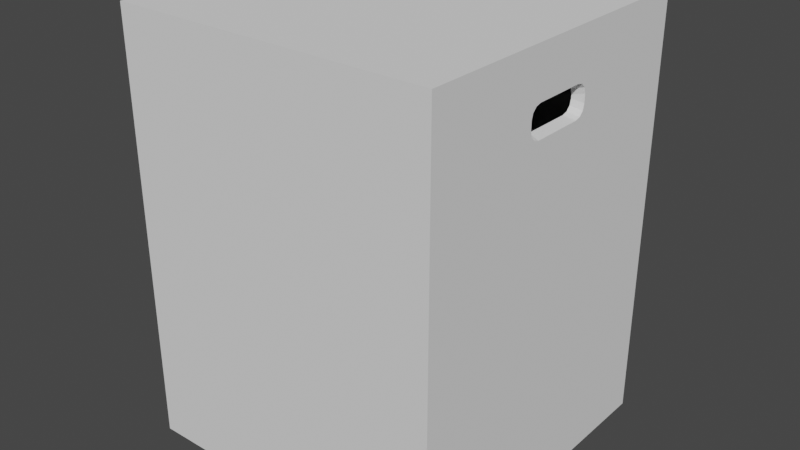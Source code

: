 # Source: MesitaNoche.blend  (saved by Blender 2.83.20; exported with 4.5.12 LTS)
import bpy
from mathutils import Matrix  # noqa: F401  (used for matrix-valued properties, if any)

bpy.ops.wm.read_factory_settings(use_empty=True)
scene = bpy.context.scene
scene.name = 'Scene'

# ---- collections
col_collection = bpy.data.collections.new('Collection'); scene.collection.children.link(col_collection)

# ---- materials (node trees are filled in below, after node groups)
mat_stool = bpy.data.materials.new('Stool')
mat_stool.alpha_threshold = 0.0
mat_stool.use_transparent_shadow = False
mat_stool.roughness = 0.5

# ---- material node trees
mat_stool.use_nodes = True; mat_stool.node_tree.nodes.clear()
_N = mat_stool.node_tree.nodes; _L = mat_stool.node_tree.links
n0 = _N.new('ShaderNodeOutputMaterial'); n0.name = 'Material Output'; n0.location = (300, 300)
n1 = _N.new('ShaderNodeBsdfDiffuse'); n1.name = 'Diffuse BSDF'; n1.location = (10, 300)
_L.new(n1.outputs[0], n0.inputs[0])
n0.is_active_output = True

# ---- world
world_world = bpy.data.worlds.new('World'); scene.world = world_world
world_world.use_nodes = True; world_world.node_tree.nodes.clear()
_N = world_world.node_tree.nodes; _L = world_world.node_tree.links
n0 = _N.new('ShaderNodeOutputWorld'); n0.name = 'World Output'; n0.location = (300, 300)
n1 = _N.new('ShaderNodeBackground'); n1.name = 'Background'; n1.location = (10, 300)
n1.inputs[0].default_value = (0.05088, 0.05088, 0.05088, 1.0)
_L.new(n1.outputs[0], n0.inputs[0])
n0.is_active_output = True
world_world.color = (0.05088, 0.05088, 0.05088)
world_world.use_sun_shadow = False
world_world.sun_shadow_jitter_overblur = 0.0

# ---- meshes
me_cube_003 = bpy.data.meshes.new('Cube.003')
me_cube_003.from_pydata([(-0.75, -0.75, -1.0), (-0.75, -0.75, 1.0), (-0.75, 0.75, -1.0), (-0.75, 0.75, 1.0), (0.75, -0.75, -1.0), (0.75, -0.75, 1.0), (0.75, 0.75, -1.0), (0.75, 0.75, 1.0), (-0.75, -0.75, 0.7767), (-0.75, 0.75, 0.7767), (0.75, 0.75, 0.7767), (0.75, -0.75, 0.7767), (-0.75, 0.75, 0.6335), (0.75, 0.75, 0.6335), (0.75, -0.75, 0.6335), (-0.75, -0.75, 0.6335), (-0.75, -0.1875, 1.0), (-0.75, -0.1875, -1.0), (0.75, -0.1875, 1.0), (0.75, -0.1875, -1.0), (-0.75, -0.1875, 0.7767), (-0.75, -0.1875, 0.6335), (-0.75, 0.1641, 1.0), (0.75, 0.1641, -1.0), (-0.75, 0.1641, -1.0), (0.75, 0.1641, 1.0), (-0.75, 0.1641, 0.7767), (-0.75, 0.1641, 0.6335), (0.7, -0.123, 0.7638), (0.7, -0.1745, 0.7122), (0.7, -0.1488, 0.7568), (0.7, -0.1676, 0.738), (0.7, -0.1745, 0.698), (0.7, -0.123, 0.6465), (0.7, -0.1676, 0.6722), (0.7, -0.1488, 0.6534), (0.7, 0.1511, 0.7122), (0.7, 0.09955, 0.7638), (0.7, 0.1442, 0.738), (0.7, 0.1253, 0.7568), (0.7, 0.09955, 0.6465), (0.7, 0.1511, 0.698), (0.7, 0.1253, 0.6534), (0.7, 0.1442, 0.6722), (0.75, -0.1875, 0.7252), (0.75, -0.1359, 0.7767), (0.75, -0.1875, 0.8267), (0.75, -0.2375, 0.7767), (0.75, -0.1806, 0.7509), (0.75, -0.1617, 0.7698), (0.75, -0.1359, 0.6335), (0.75, -0.1875, 0.6851), (0.75, -0.2375, 0.6335), (0.75, -0.1875, 0.5835), (0.75, -0.1617, 0.6404), (0.75, -0.1806, 0.6593), (0.75, 0.1125, 0.7767), (0.75, 0.1641, 0.7252), (0.75, 0.2141, 0.7767), (0.75, 0.1641, 0.8267), (0.75, 0.1383, 0.7698), (0.75, 0.1572, 0.7509), (0.75, 0.1641, 0.6851), (0.75, 0.1125, 0.6335), (0.75, 0.1641, 0.5835), (0.75, 0.2141, 0.6335), (0.75, 0.1572, 0.6593), (0.75, 0.1383, 0.6404)], [], [(27, 12, 2, 24), (12, 13, 6, 2), (64, 63, 50, 53, 19, 23), (14, 15, 0, 4), (24, 2, 6, 23), (25, 7, 3, 22), (5, 1, 8, 11), (25, 18, 46, 45, 56, 59), (3, 7, 10, 9), (22, 3, 9, 26), (11, 8, 15, 14), (18, 5, 11, 47, 46), (9, 10, 13, 12), (26, 9, 12, 27), (8, 20, 21, 15), (28, 37, 56, 45), (1, 16, 20, 8), (53, 52, 14, 4, 19), (5, 18, 16, 1), (0, 17, 19, 4), (7, 25, 59, 58, 10), (15, 21, 17, 0), (10, 58, 57, 62, 65, 13), (13, 65, 64, 23, 6), (20, 26, 27, 21), (16, 22, 26, 20), (18, 25, 22, 16), (17, 24, 23, 19), (21, 27, 24, 17), (40, 33, 50, 63), (32, 29, 44, 51), (36, 41, 62, 57), (44, 47, 11, 14, 52, 51), (44, 48, 49, 45, 46, 47), (50, 54, 55, 51, 52, 53), (56, 60, 61, 57, 58, 59), (62, 66, 67, 63, 64, 65), (50, 33, 35, 54), (54, 35, 34, 55), (55, 34, 32, 51), (28, 45, 49, 30), (30, 49, 48, 31), (31, 48, 44, 29), (36, 57, 61, 38), (38, 61, 60, 39), (39, 60, 56, 37), (62, 41, 43, 66), (66, 43, 42, 67), (67, 42, 40, 63)])
me_cube_003.materials.append(mat_stool)
me_cube_003.use_remesh_preserve_volume = False
me_cube_003.use_remesh_preserve_attributes = False
me_cube_003.use_mirror_vertex_groups = False
me_cube_003.update()

# ---- objects
ob_stool = bpy.data.objects.new('Stool', me_cube_003)

# ---- transforms, parenting, visibility, modifiers, constraints
ob_stool.location = (0.0, 0.0, 0.0)
ob_stool.scale = (1.05, 1.05, 1.05)
ob_stool.lineart.crease_threshold = 0.0

# ---- collection membership
col_collection.objects.link(ob_stool)

# ---- scene / render settings (as saved in the file)
scene.frame_start = 1; scene.frame_end = 250; scene.frame_set(1)
scene.render.engine = 'BLENDER_EEVEE_NEXT'
scene.cycles.use_denoising = False
scene.cycles.samples = 128
scene.cycles.sampling_pattern = 'TABULATED_SOBOL'
scene.cycles.use_adaptive_sampling = False
scene.cycles.use_light_tree = False
scene.view_settings.view_transform = 'Filmic'
bpy.context.view_layer.update()

# ---- added for rendering (the .blend has no active camera and no usable light): camera, sun
cam_auto = bpy.data.cameras.new('AutoCamera')
cam_auto.lens = 50.0
cam_auto.sensor_width = 36.0
cam_auto.clip_end = 1000.0
ob_auto_camera = bpy.data.objects.new('AutoCamera', cam_auto)
scene.collection.objects.link(ob_auto_camera)
ob_auto_camera.location = (2.83234, -3.39881, 2.26587)
ob_auto_camera.rotation_euler = (1.09748, -7.21219e-08, 0.694738)
scene.camera = ob_auto_camera
light_auto_sun = bpy.data.lights.new('AutoSun', 'SUN')
light_auto_sun.energy = 3.0
light_auto_sun.angle = 0.0523599
ob_auto_sun = bpy.data.objects.new('AutoSun', light_auto_sun)
scene.collection.objects.link(ob_auto_sun)
ob_auto_sun.rotation_euler = (0.872665, 0.174533, 0.523599)
bpy.context.view_layer.update()
